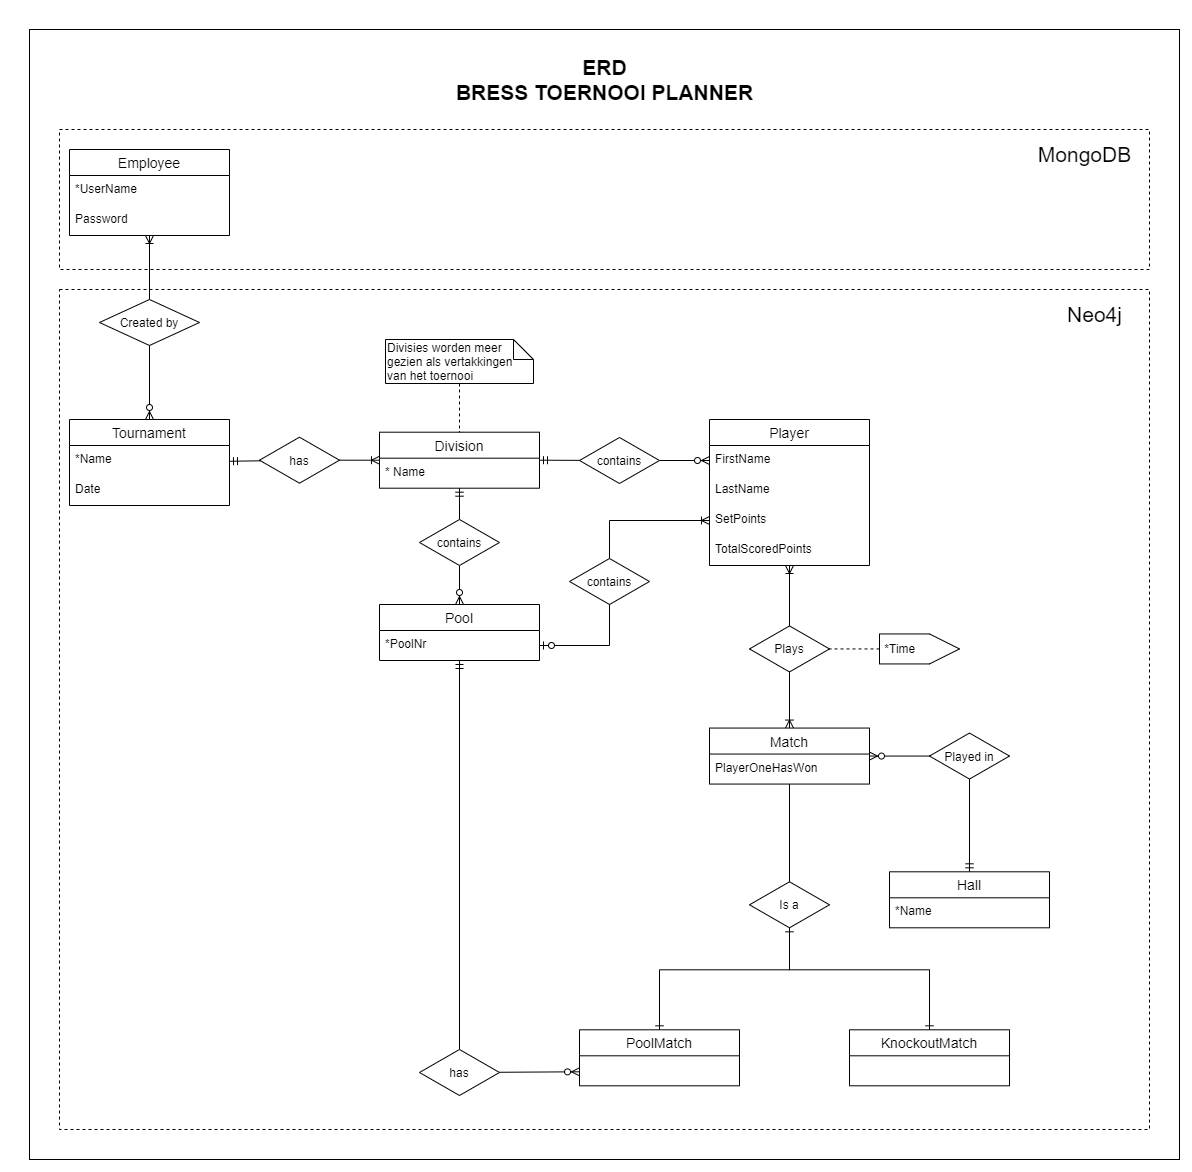

The diagram above was exported from draw.io. Its source (the exported page's mxGraphModel, read from the mxfile embedded in the PNG):
<mxGraphModel dx="2290" dy="2015" grid="1" gridSize="10" guides="1" tooltips="1" connect="1" arrows="1" fold="1" page="1" pageScale="1" pageWidth="827" pageHeight="1169" math="0" shadow="0">
  <root>
    <mxCell id="0" />
    <mxCell id="1" parent="0" />
    <mxCell id="LXoMrnTF8BlPmaT0hZho-9" value="" style="rounded=0;whiteSpace=wrap;html=1;fontSize=21;align=left;" vertex="1" parent="1">
      <mxGeometry x="-350" y="-130" width="1150" height="1130" as="geometry" />
    </mxCell>
    <mxCell id="LXoMrnTF8BlPmaT0hZho-13" value="" style="rounded=0;whiteSpace=wrap;html=1;fontSize=21;align=center;dashed=1;fillColor=none;" vertex="1" parent="1">
      <mxGeometry x="-320" y="-30" width="1090" height="140" as="geometry" />
    </mxCell>
    <mxCell id="LXoMrnTF8BlPmaT0hZho-10" value="" style="rounded=0;whiteSpace=wrap;html=1;fontSize=21;align=center;dashed=1;fillColor=none;" vertex="1" parent="1">
      <mxGeometry x="-320" y="130" width="1090" height="840" as="geometry" />
    </mxCell>
    <mxCell id="PUXfci2N264jOyAV-yOI-114" style="edgeStyle=none;rounded=0;orthogonalLoop=1;jettySize=auto;html=1;entryX=0.5;entryY=0;entryDx=0;entryDy=0;startArrow=none;startFill=0;endArrow=none;endFill=0;" parent="1" source="PUXfci2N264jOyAV-yOI-5" target="PUXfci2N264jOyAV-yOI-113" edge="1">
      <mxGeometry relative="1" as="geometry" />
    </mxCell>
    <mxCell id="PUXfci2N264jOyAV-yOI-5" value="Match" style="swimlane;fontStyle=0;childLayout=stackLayout;horizontal=1;startSize=26;horizontalStack=0;resizeParent=1;resizeParentMax=0;resizeLast=0;collapsible=1;marginBottom=0;align=center;fontSize=14;" parent="1" vertex="1">
      <mxGeometry x="330" y="568.56" width="160" height="56" as="geometry">
        <mxRectangle x="538" y="400" width="90" height="26" as="alternateBounds" />
      </mxGeometry>
    </mxCell>
    <mxCell id="LXoMrnTF8BlPmaT0hZho-8" value="PlayerOneHasWon" style="text;strokeColor=none;fillColor=none;spacingLeft=4;spacingRight=4;overflow=hidden;rotatable=0;points=[[0,0.5],[1,0.5]];portConstraint=eastwest;fontSize=12;" vertex="1" parent="PUXfci2N264jOyAV-yOI-5">
      <mxGeometry y="26" width="160" height="30" as="geometry" />
    </mxCell>
    <mxCell id="PUXfci2N264jOyAV-yOI-17" value="Pool" style="swimlane;fontStyle=0;childLayout=stackLayout;horizontal=1;startSize=26;horizontalStack=0;resizeParent=1;resizeParentMax=0;resizeLast=0;collapsible=1;marginBottom=0;align=center;fontSize=14;" parent="1" vertex="1">
      <mxGeometry y="445" width="160" height="56" as="geometry" />
    </mxCell>
    <mxCell id="PUXfci2N264jOyAV-yOI-18" value="*PoolNr" style="text;strokeColor=none;fillColor=none;spacingLeft=4;spacingRight=4;overflow=hidden;rotatable=0;points=[[0,0.5],[1,0.5]];portConstraint=eastwest;fontSize=12;" parent="PUXfci2N264jOyAV-yOI-17" vertex="1">
      <mxGeometry y="26" width="160" height="30" as="geometry" />
    </mxCell>
    <mxCell id="PUXfci2N264jOyAV-yOI-21" value="Player" style="swimlane;fontStyle=0;childLayout=stackLayout;horizontal=1;startSize=26;horizontalStack=0;resizeParent=1;resizeParentMax=0;resizeLast=0;collapsible=1;marginBottom=0;align=center;fontSize=14;" parent="1" vertex="1">
      <mxGeometry x="330" y="260" width="160" height="146" as="geometry" />
    </mxCell>
    <mxCell id="PUXfci2N264jOyAV-yOI-22" value="FirstName" style="text;strokeColor=none;fillColor=none;spacingLeft=4;spacingRight=4;overflow=hidden;rotatable=0;points=[[0,0.5],[1,0.5]];portConstraint=eastwest;fontSize=12;" parent="PUXfci2N264jOyAV-yOI-21" vertex="1">
      <mxGeometry y="26" width="160" height="30" as="geometry" />
    </mxCell>
    <mxCell id="PUXfci2N264jOyAV-yOI-23" value="LastName" style="text;strokeColor=none;fillColor=none;spacingLeft=4;spacingRight=4;overflow=hidden;rotatable=0;points=[[0,0.5],[1,0.5]];portConstraint=eastwest;fontSize=12;" parent="PUXfci2N264jOyAV-yOI-21" vertex="1">
      <mxGeometry y="56" width="160" height="30" as="geometry" />
    </mxCell>
    <mxCell id="PUXfci2N264jOyAV-yOI-118" value="SetPoints" style="text;strokeColor=none;fillColor=none;spacingLeft=4;spacingRight=4;overflow=hidden;rotatable=0;points=[[0,0.5],[1,0.5]];portConstraint=eastwest;fontSize=12;" parent="PUXfci2N264jOyAV-yOI-21" vertex="1">
      <mxGeometry y="86" width="160" height="30" as="geometry" />
    </mxCell>
    <mxCell id="PUXfci2N264jOyAV-yOI-117" value="TotalScoredPoints" style="text;strokeColor=none;fillColor=none;spacingLeft=4;spacingRight=4;overflow=hidden;rotatable=0;points=[[0,0.5],[1,0.5]];portConstraint=eastwest;fontSize=12;" parent="PUXfci2N264jOyAV-yOI-21" vertex="1">
      <mxGeometry y="116" width="160" height="30" as="geometry" />
    </mxCell>
    <mxCell id="PUXfci2N264jOyAV-yOI-85" style="edgeStyle=none;rounded=0;orthogonalLoop=1;jettySize=auto;html=1;startArrow=none;startFill=0;endArrow=ERoneToMany;endFill=0;" parent="1" source="PUXfci2N264jOyAV-yOI-32" edge="1" target="PUXfci2N264jOyAV-yOI-21">
      <mxGeometry relative="1" as="geometry">
        <mxPoint x="410.31999999999994" y="436.00000000000017" as="targetPoint" />
      </mxGeometry>
    </mxCell>
    <mxCell id="PUXfci2N264jOyAV-yOI-86" style="edgeStyle=none;rounded=0;orthogonalLoop=1;jettySize=auto;html=1;entryX=0.5;entryY=0;entryDx=0;entryDy=0;startArrow=none;startFill=0;endArrow=ERoneToMany;endFill=0;" parent="1" source="PUXfci2N264jOyAV-yOI-32" target="PUXfci2N264jOyAV-yOI-5" edge="1">
      <mxGeometry relative="1" as="geometry" />
    </mxCell>
    <mxCell id="PUXfci2N264jOyAV-yOI-32" value="Plays" style="rhombus;whiteSpace=wrap;html=1;" parent="1" vertex="1">
      <mxGeometry x="370" y="466.44" width="80" height="46" as="geometry" />
    </mxCell>
    <mxCell id="PUXfci2N264jOyAV-yOI-39" style="rounded=0;orthogonalLoop=1;jettySize=auto;html=1;endArrow=ERoneToMany;endFill=0;" parent="1" source="PUXfci2N264jOyAV-yOI-34" target="PUXfci2N264jOyAV-yOI-25" edge="1">
      <mxGeometry relative="1" as="geometry" />
    </mxCell>
    <mxCell id="PUXfci2N264jOyAV-yOI-34" value="Created by" style="rhombus;whiteSpace=wrap;html=1;" parent="1" vertex="1">
      <mxGeometry x="-280" y="140" width="100" height="46" as="geometry" />
    </mxCell>
    <mxCell id="PUXfci2N264jOyAV-yOI-59" style="edgeStyle=none;rounded=0;orthogonalLoop=1;jettySize=auto;html=1;entryX=0.5;entryY=0;entryDx=0;entryDy=0;startArrow=none;startFill=0;endArrow=ERzeroToMany;endFill=1;" parent="1" source="PUXfci2N264jOyAV-yOI-54" target="PUXfci2N264jOyAV-yOI-17" edge="1">
      <mxGeometry relative="1" as="geometry" />
    </mxCell>
    <mxCell id="PUXfci2N264jOyAV-yOI-84" style="edgeStyle=none;rounded=0;orthogonalLoop=1;jettySize=auto;html=1;entryX=0.5;entryY=1;entryDx=0;entryDy=0;startArrow=none;startFill=0;endArrow=ERmandOne;endFill=0;" parent="1" source="PUXfci2N264jOyAV-yOI-54" target="PUXfci2N264jOyAV-yOI-77" edge="1">
      <mxGeometry relative="1" as="geometry" />
    </mxCell>
    <mxCell id="PUXfci2N264jOyAV-yOI-54" value="contains" style="rhombus;whiteSpace=wrap;html=1;" parent="1" vertex="1">
      <mxGeometry x="40" y="360" width="80" height="46" as="geometry" />
    </mxCell>
    <mxCell id="PUXfci2N264jOyAV-yOI-77" value="Division" style="swimlane;fontStyle=0;childLayout=stackLayout;horizontal=1;startSize=26;horizontalStack=0;resizeParent=1;resizeParentMax=0;resizeLast=0;collapsible=1;marginBottom=0;align=center;fontSize=14;" parent="1" vertex="1">
      <mxGeometry y="272.7" width="160" height="56" as="geometry" />
    </mxCell>
    <mxCell id="PUXfci2N264jOyAV-yOI-78" value="* Name" style="text;strokeColor=none;fillColor=none;spacingLeft=4;spacingRight=4;overflow=hidden;rotatable=0;points=[[0,0.5],[1,0.5]];portConstraint=eastwest;fontSize=12;" parent="PUXfci2N264jOyAV-yOI-77" vertex="1">
      <mxGeometry y="26" width="160" height="30" as="geometry" />
    </mxCell>
    <mxCell id="PUXfci2N264jOyAV-yOI-79" style="edgeStyle=none;rounded=0;orthogonalLoop=1;jettySize=auto;html=1;startArrow=none;startFill=0;endArrow=ERoneToMany;endFill=0;" parent="1" source="PUXfci2N264jOyAV-yOI-80" target="PUXfci2N264jOyAV-yOI-77" edge="1">
      <mxGeometry relative="1" as="geometry" />
    </mxCell>
    <mxCell id="PUXfci2N264jOyAV-yOI-80" value="has" style="rhombus;whiteSpace=wrap;html=1;" parent="1" vertex="1">
      <mxGeometry x="-120" y="277.7" width="80" height="46" as="geometry" />
    </mxCell>
    <mxCell id="PUXfci2N264jOyAV-yOI-82" style="edgeStyle=none;rounded=0;orthogonalLoop=1;jettySize=auto;html=1;entryX=1;entryY=0.5;entryDx=0;entryDy=0;startArrow=none;startFill=0;endArrow=ERmandOne;endFill=0;" parent="1" source="PUXfci2N264jOyAV-yOI-81" target="PUXfci2N264jOyAV-yOI-77" edge="1">
      <mxGeometry relative="1" as="geometry" />
    </mxCell>
    <mxCell id="PUXfci2N264jOyAV-yOI-83" style="edgeStyle=none;rounded=0;orthogonalLoop=1;jettySize=auto;html=1;entryX=0;entryY=0.5;entryDx=0;entryDy=0;startArrow=none;startFill=0;endArrow=ERzeroToMany;endFill=1;" parent="1" source="PUXfci2N264jOyAV-yOI-81" target="PUXfci2N264jOyAV-yOI-22" edge="1">
      <mxGeometry relative="1" as="geometry" />
    </mxCell>
    <mxCell id="PUXfci2N264jOyAV-yOI-81" value="contains" style="rhombus;whiteSpace=wrap;html=1;" parent="1" vertex="1">
      <mxGeometry x="200" y="278" width="80" height="46" as="geometry" />
    </mxCell>
    <mxCell id="PUXfci2N264jOyAV-yOI-88" style="edgeStyle=none;rounded=0;orthogonalLoop=1;jettySize=auto;html=1;entryX=1;entryY=0.5;entryDx=0;entryDy=0;startArrow=none;startFill=0;endArrow=none;endFill=0;dashed=1;" parent="1" source="PUXfci2N264jOyAV-yOI-87" target="PUXfci2N264jOyAV-yOI-32" edge="1">
      <mxGeometry relative="1" as="geometry" />
    </mxCell>
    <mxCell id="PUXfci2N264jOyAV-yOI-87" value="&lt;font&gt;&lt;font style=&quot;font-size: 12px&quot;&gt;&amp;nbsp;*Time&lt;/font&gt;&lt;br&gt;&lt;/font&gt;" style="shape=offPageConnector;whiteSpace=wrap;html=1;direction=north;align=left;" parent="1" vertex="1">
      <mxGeometry x="500" y="474.44" width="80" height="30" as="geometry" />
    </mxCell>
    <mxCell id="PUXfci2N264jOyAV-yOI-90" style="edgeStyle=none;rounded=0;orthogonalLoop=1;jettySize=auto;html=1;entryX=0;entryY=0.5;entryDx=0;entryDy=0;startArrow=none;startFill=0;endArrow=ERoneToMany;endFill=0;" parent="1" source="PUXfci2N264jOyAV-yOI-91" edge="1">
      <mxGeometry relative="1" as="geometry">
        <Array as="points">
          <mxPoint x="230" y="361" />
        </Array>
        <mxPoint x="330" y="361" as="targetPoint" />
      </mxGeometry>
    </mxCell>
    <mxCell id="PUXfci2N264jOyAV-yOI-91" value="contains" style="rhombus;whiteSpace=wrap;html=1;" parent="1" vertex="1">
      <mxGeometry x="190" y="399" width="80" height="46" as="geometry" />
    </mxCell>
    <mxCell id="PUXfci2N264jOyAV-yOI-92" style="edgeStyle=none;rounded=0;orthogonalLoop=1;jettySize=auto;html=1;entryX=0.5;entryY=1;entryDx=0;entryDy=0;startArrow=ERzeroToOne;startFill=1;endArrow=none;endFill=0;exitX=1;exitY=0.5;exitDx=0;exitDy=0;" parent="1" source="PUXfci2N264jOyAV-yOI-18" target="PUXfci2N264jOyAV-yOI-91" edge="1">
      <mxGeometry relative="1" as="geometry">
        <mxPoint x="160" y="486" as="sourcePoint" />
        <mxPoint x="310" y="330.70000000000005" as="targetPoint" />
        <Array as="points">
          <mxPoint x="230" y="486" />
        </Array>
      </mxGeometry>
    </mxCell>
    <mxCell id="PUXfci2N264jOyAV-yOI-95" style="edgeStyle=none;rounded=0;orthogonalLoop=1;jettySize=auto;html=1;startArrow=none;startFill=0;endArrow=ERzeroToMany;endFill=1;entryX=0;entryY=0.75;entryDx=0;entryDy=0;" parent="1" source="PUXfci2N264jOyAV-yOI-94" target="PUXfci2N264jOyAV-yOI-109" edge="1">
      <mxGeometry relative="1" as="geometry">
        <mxPoint x="200" y="941.3" as="targetPoint" />
      </mxGeometry>
    </mxCell>
    <mxCell id="PUXfci2N264jOyAV-yOI-96" style="edgeStyle=none;rounded=0;orthogonalLoop=1;jettySize=auto;html=1;startArrow=none;startFill=0;endArrow=ERmandOne;endFill=0;" parent="1" source="PUXfci2N264jOyAV-yOI-94" target="PUXfci2N264jOyAV-yOI-18" edge="1">
      <mxGeometry relative="1" as="geometry">
        <mxPoint x="80" y="531" as="targetPoint" />
      </mxGeometry>
    </mxCell>
    <mxCell id="PUXfci2N264jOyAV-yOI-94" value="has" style="rhombus;whiteSpace=wrap;html=1;" parent="1" vertex="1">
      <mxGeometry x="40" y="890" width="80" height="46" as="geometry" />
    </mxCell>
    <mxCell id="PUXfci2N264jOyAV-yOI-98" style="edgeStyle=none;rounded=0;orthogonalLoop=1;jettySize=auto;html=1;startArrow=none;startFill=0;endArrow=none;endFill=0;dashed=1;" parent="1" source="PUXfci2N264jOyAV-yOI-97" target="PUXfci2N264jOyAV-yOI-77" edge="1">
      <mxGeometry relative="1" as="geometry" />
    </mxCell>
    <mxCell id="PUXfci2N264jOyAV-yOI-97" value="Divisies worden meer gezien als vertakkingen van het toernooi" style="shape=note;size=20;whiteSpace=wrap;html=1;align=left;" parent="1" vertex="1">
      <mxGeometry x="6" y="180" width="148" height="44" as="geometry" />
    </mxCell>
    <mxCell id="PUXfci2N264jOyAV-yOI-100" value="Hall" style="swimlane;fontStyle=0;childLayout=stackLayout;horizontal=1;startSize=26;horizontalStack=0;resizeParent=1;resizeParentMax=0;resizeLast=0;collapsible=1;marginBottom=0;align=center;fontSize=14;" parent="1" vertex="1">
      <mxGeometry x="510" y="712.3" width="160" height="56" as="geometry" />
    </mxCell>
    <mxCell id="PUXfci2N264jOyAV-yOI-101" value="*Name" style="text;strokeColor=none;fillColor=none;spacingLeft=4;spacingRight=4;overflow=hidden;rotatable=0;points=[[0,0.5],[1,0.5]];portConstraint=eastwest;fontSize=12;" parent="PUXfci2N264jOyAV-yOI-100" vertex="1">
      <mxGeometry y="26" width="160" height="30" as="geometry" />
    </mxCell>
    <mxCell id="PUXfci2N264jOyAV-yOI-102" style="edgeStyle=none;rounded=0;orthogonalLoop=1;jettySize=auto;html=1;entryX=0.5;entryY=0;entryDx=0;entryDy=0;endArrow=ERmandOne;endFill=0;" parent="1" source="PUXfci2N264jOyAV-yOI-104" target="PUXfci2N264jOyAV-yOI-100" edge="1">
      <mxGeometry relative="1" as="geometry" />
    </mxCell>
    <mxCell id="PUXfci2N264jOyAV-yOI-103" style="edgeStyle=none;rounded=0;orthogonalLoop=1;jettySize=auto;html=1;endArrow=ERzeroToMany;endFill=1;entryX=1;entryY=0.5;entryDx=0;entryDy=0;" parent="1" source="PUXfci2N264jOyAV-yOI-104" target="PUXfci2N264jOyAV-yOI-5" edge="1">
      <mxGeometry relative="1" as="geometry">
        <mxPoint x="490" y="633.3" as="targetPoint" />
      </mxGeometry>
    </mxCell>
    <mxCell id="PUXfci2N264jOyAV-yOI-104" value="Played in" style="rhombus;whiteSpace=wrap;html=1;" parent="1" vertex="1">
      <mxGeometry x="550" y="573.56" width="80" height="46" as="geometry" />
    </mxCell>
    <mxCell id="PUXfci2N264jOyAV-yOI-105" value="KnockoutMatch" style="swimlane;fontStyle=0;childLayout=stackLayout;horizontal=1;startSize=26;horizontalStack=0;resizeParent=1;resizeParentMax=0;resizeLast=0;collapsible=1;marginBottom=0;align=center;fontSize=14;" parent="1" vertex="1">
      <mxGeometry x="470" y="870.3" width="160" height="56" as="geometry">
        <mxRectangle x="538" y="400" width="90" height="26" as="alternateBounds" />
      </mxGeometry>
    </mxCell>
    <mxCell id="PUXfci2N264jOyAV-yOI-109" value="PoolMatch" style="swimlane;fontStyle=0;childLayout=stackLayout;horizontal=1;startSize=26;horizontalStack=0;resizeParent=1;resizeParentMax=0;resizeLast=0;collapsible=1;marginBottom=0;align=center;fontSize=14;" parent="1" vertex="1">
      <mxGeometry x="200" y="870.3" width="160" height="56" as="geometry">
        <mxRectangle x="538" y="400" width="90" height="26" as="alternateBounds" />
      </mxGeometry>
    </mxCell>
    <mxCell id="PUXfci2N264jOyAV-yOI-115" style="edgeStyle=none;rounded=0;orthogonalLoop=1;jettySize=auto;html=1;exitX=0.5;exitY=1;exitDx=0;exitDy=0;entryX=0.5;entryY=0;entryDx=0;entryDy=0;startArrow=none;startFill=0;endArrow=ERone;endFill=0;" parent="1" source="PUXfci2N264jOyAV-yOI-113" target="PUXfci2N264jOyAV-yOI-109" edge="1">
      <mxGeometry relative="1" as="geometry">
        <Array as="points">
          <mxPoint x="410" y="810.3" />
          <mxPoint x="280" y="810.3" />
        </Array>
      </mxGeometry>
    </mxCell>
    <mxCell id="PUXfci2N264jOyAV-yOI-116" style="edgeStyle=none;rounded=0;orthogonalLoop=1;jettySize=auto;html=1;entryX=0.5;entryY=0;entryDx=0;entryDy=0;startArrow=ERone;startFill=0;endArrow=ERone;endFill=0;exitX=0.5;exitY=1;exitDx=0;exitDy=0;" parent="1" source="PUXfci2N264jOyAV-yOI-113" target="PUXfci2N264jOyAV-yOI-105" edge="1">
      <mxGeometry relative="1" as="geometry">
        <Array as="points">
          <mxPoint x="410" y="810.3" />
          <mxPoint x="550" y="810.3" />
        </Array>
      </mxGeometry>
    </mxCell>
    <mxCell id="PUXfci2N264jOyAV-yOI-113" value="Is a" style="rhombus;whiteSpace=wrap;html=1;" parent="1" vertex="1">
      <mxGeometry x="370" y="722.3" width="80" height="46" as="geometry" />
    </mxCell>
    <mxCell id="PUXfci2N264jOyAV-yOI-76" style="rounded=0;orthogonalLoop=1;jettySize=auto;html=1;endArrow=ERmandOne;endFill=0;" parent="1" source="PUXfci2N264jOyAV-yOI-80" target="PUXfci2N264jOyAV-yOI-1" edge="1">
      <mxGeometry relative="1" as="geometry">
        <mxPoint x="80" y="120" as="targetPoint" />
      </mxGeometry>
    </mxCell>
    <mxCell id="LXoMrnTF8BlPmaT0hZho-2" value="&lt;div style=&quot;&quot;&gt;&lt;span&gt;ERD&lt;/span&gt;&lt;/div&gt;&lt;span style=&quot;font-size: 21px&quot;&gt;&lt;div style=&quot;&quot;&gt;&lt;span&gt;BRESS TOERNOOI PLANNER&lt;/span&gt;&lt;/div&gt;&lt;/span&gt;" style="text;html=1;align=center;verticalAlign=middle;resizable=0;points=[];autosize=1;fontSize=21;fontStyle=1" vertex="1" parent="1">
      <mxGeometry x="70" y="-110" width="310" height="60" as="geometry" />
    </mxCell>
    <mxCell id="PUXfci2N264jOyAV-yOI-1" value="Tournament" style="swimlane;fontStyle=0;childLayout=stackLayout;horizontal=1;startSize=26;horizontalStack=0;resizeParent=1;resizeParentMax=0;resizeLast=0;collapsible=1;marginBottom=0;align=center;fontSize=14;" parent="1" vertex="1">
      <mxGeometry x="-310" y="260" width="160" height="86" as="geometry" />
    </mxCell>
    <mxCell id="PUXfci2N264jOyAV-yOI-2" value="*Name" style="text;strokeColor=none;fillColor=none;spacingLeft=4;spacingRight=4;overflow=hidden;rotatable=0;points=[[0,0.5],[1,0.5]];portConstraint=eastwest;fontSize=12;" parent="PUXfci2N264jOyAV-yOI-1" vertex="1">
      <mxGeometry y="26" width="160" height="30" as="geometry" />
    </mxCell>
    <mxCell id="PUXfci2N264jOyAV-yOI-3" value="Date" style="text;strokeColor=none;fillColor=none;spacingLeft=4;spacingRight=4;overflow=hidden;rotatable=0;points=[[0,0.5],[1,0.5]];portConstraint=eastwest;fontSize=12;" parent="PUXfci2N264jOyAV-yOI-1" vertex="1">
      <mxGeometry y="56" width="160" height="30" as="geometry" />
    </mxCell>
    <mxCell id="PUXfci2N264jOyAV-yOI-25" value="Employee" style="swimlane;fontStyle=0;childLayout=stackLayout;horizontal=1;startSize=26;horizontalStack=0;resizeParent=1;resizeParentMax=0;resizeLast=0;collapsible=1;marginBottom=0;align=center;fontSize=14;" parent="1" vertex="1">
      <mxGeometry x="-310" y="-10" width="160" height="86" as="geometry" />
    </mxCell>
    <mxCell id="PUXfci2N264jOyAV-yOI-26" value="*UserName" style="text;strokeColor=none;fillColor=none;spacingLeft=4;spacingRight=4;overflow=hidden;rotatable=0;points=[[0,0.5],[1,0.5]];portConstraint=eastwest;fontSize=12;" parent="PUXfci2N264jOyAV-yOI-25" vertex="1">
      <mxGeometry y="26" width="160" height="30" as="geometry" />
    </mxCell>
    <mxCell id="PUXfci2N264jOyAV-yOI-27" value="Password" style="text;strokeColor=none;fillColor=none;spacingLeft=4;spacingRight=4;overflow=hidden;rotatable=0;points=[[0,0.5],[1,0.5]];portConstraint=eastwest;fontSize=12;" parent="PUXfci2N264jOyAV-yOI-25" vertex="1">
      <mxGeometry y="56" width="160" height="30" as="geometry" />
    </mxCell>
    <mxCell id="LXoMrnTF8BlPmaT0hZho-11" style="edgeStyle=none;rounded=0;orthogonalLoop=1;jettySize=auto;html=1;endArrow=ERzeroToMany;endFill=1;" edge="1" parent="1" source="PUXfci2N264jOyAV-yOI-34" target="PUXfci2N264jOyAV-yOI-1">
      <mxGeometry relative="1" as="geometry">
        <mxPoint x="-230" y="196" as="sourcePoint" />
        <mxPoint x="-230" y="260" as="targetPoint" />
      </mxGeometry>
    </mxCell>
    <mxCell id="LXoMrnTF8BlPmaT0hZho-12" value="Neo4j" style="text;html=1;align=center;verticalAlign=middle;resizable=0;points=[];autosize=1;fontSize=21;" vertex="1" parent="1">
      <mxGeometry x="680" y="140" width="70" height="30" as="geometry" />
    </mxCell>
    <mxCell id="LXoMrnTF8BlPmaT0hZho-14" value="MongoDB" style="text;html=1;align=center;verticalAlign=middle;resizable=0;points=[];autosize=1;fontSize=21;" vertex="1" parent="1">
      <mxGeometry x="650" y="-20" width="110" height="30" as="geometry" />
    </mxCell>
  </root>
</mxGraphModel>